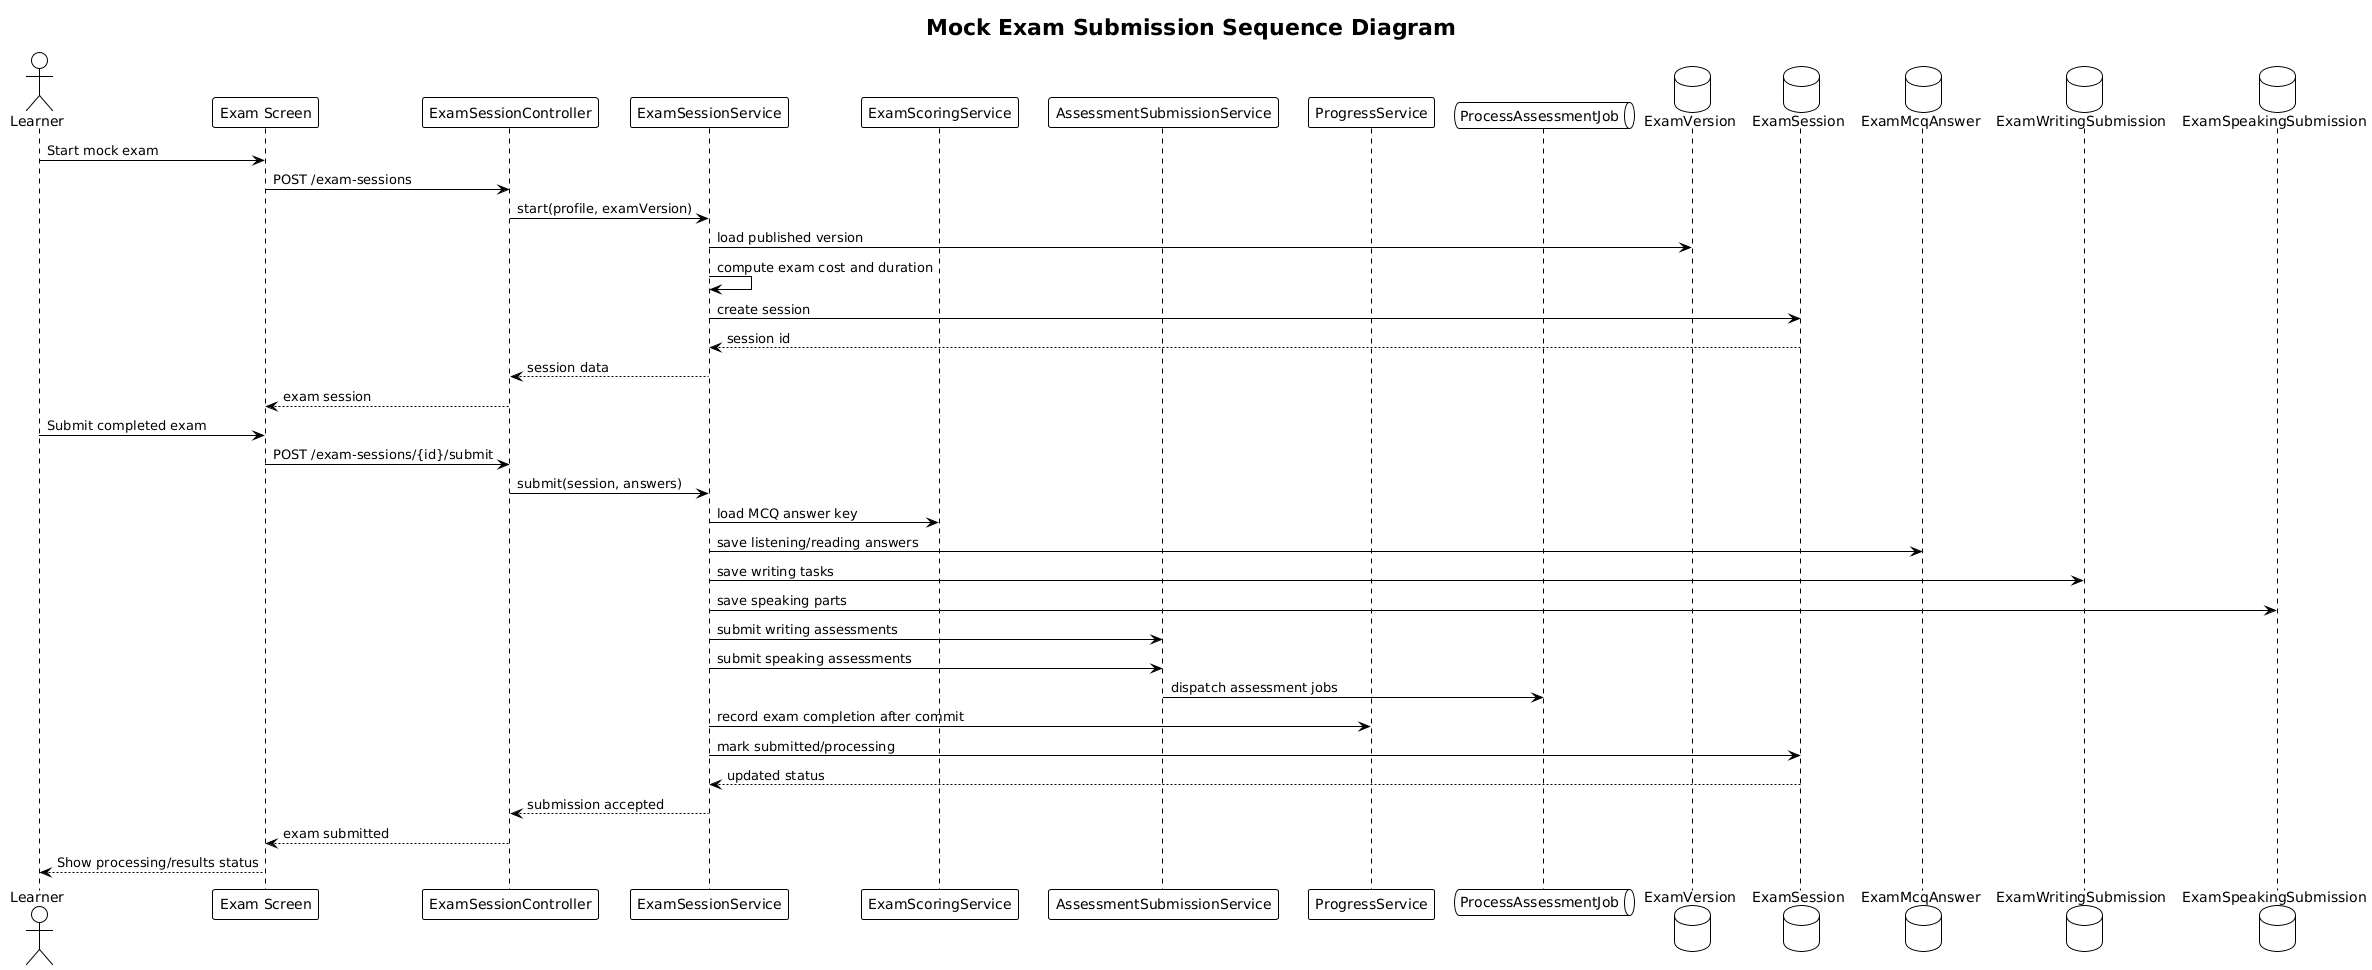

The diagram above was rendered by PlantUML. Its source (embedded in the PNG):
@startuml
!theme plain
title Mock Exam Submission Sequence Diagram

actor Learner
participant "Exam Screen" as UI
participant "ExamSessionController" as Controller
participant "ExamSessionService" as Service
participant "ExamScoringService" as ScoringService
participant "AssessmentSubmissionService" as AssessmentService
participant "ProgressService" as ProgressService
queue "ProcessAssessmentJob" as Job
database "ExamVersion" as ExamVersion
database "ExamSession" as Session
database "ExamMcqAnswer" as McqAnswer
database "ExamWritingSubmission" as WritingSubmission
database "ExamSpeakingSubmission" as SpeakingSubmission

Learner -> UI : Start mock exam
UI -> Controller : POST /exam-sessions
Controller -> Service : start(profile, examVersion)
Service -> ExamVersion : load published version
Service -> Service : compute exam cost and duration
Service -> Session : create session
Session --> Service : session id
Service --> Controller : session data
Controller --> UI : exam session

Learner -> UI : Submit completed exam
UI -> Controller : POST /exam-sessions/{id}/submit
Controller -> Service : submit(session, answers)
Service -> ScoringService : load MCQ answer key
Service -> McqAnswer : save listening/reading answers
Service -> WritingSubmission : save writing tasks
Service -> SpeakingSubmission : save speaking parts
Service -> AssessmentService : submit writing assessments
Service -> AssessmentService : submit speaking assessments
AssessmentService -> Job : dispatch assessment jobs
Service -> ProgressService : record exam completion after commit
Service -> Session : mark submitted/processing
Session --> Service : updated status
Service --> Controller : submission accepted
Controller --> UI : exam submitted
UI --> Learner : Show processing/results status

@enduml